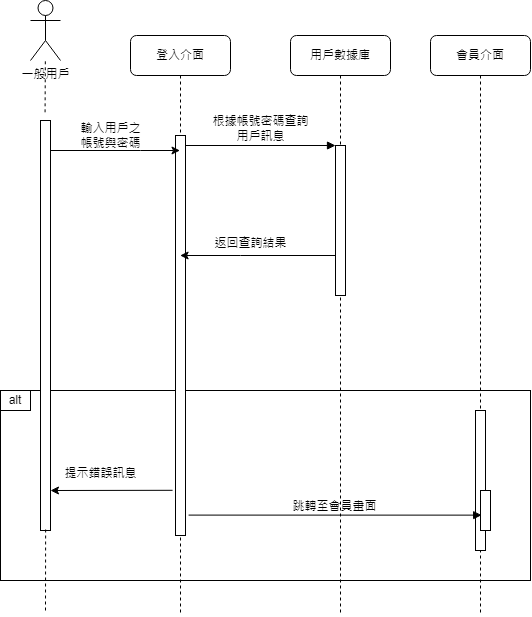

The diagram above was exported from draw.io. Its source (the exported page's mxGraphModel, read from the mxfile embedded in the PNG):
<mxGraphModel dx="955" dy="475" grid="1" gridSize="10" guides="1" tooltips="1" connect="1" arrows="1" fold="1" page="1" pageScale="1" pageWidth="1100" pageHeight="850" background="none" math="0" shadow="0">
  <root>
    <mxCell id="0" />
    <mxCell id="1" parent="0" />
    <mxCell id="pOM8NLx2Cx9PtogDAV1O-18" value="" style="rounded=0;whiteSpace=wrap;html=1;fillColor=none;" vertex="1" parent="1">
      <mxGeometry x="110" y="420" width="530" height="190" as="geometry" />
    </mxCell>
    <mxCell id="7baba1c4bc27f4b0-2" value="登入介面" style="shape=umlLifeline;perimeter=lifelinePerimeter;whiteSpace=wrap;html=1;container=1;collapsible=0;recursiveResize=0;outlineConnect=0;rounded=1;shadow=0;comic=0;labelBackgroundColor=none;strokeWidth=1;fontFamily=Verdana;fontSize=12;align=center;" parent="1" vertex="1">
      <mxGeometry x="240" y="65" width="100" height="580" as="geometry" />
    </mxCell>
    <mxCell id="7baba1c4bc27f4b0-10" value="" style="html=1;points=[];perimeter=orthogonalPerimeter;rounded=0;shadow=0;comic=0;labelBackgroundColor=none;strokeWidth=1;fontFamily=Verdana;fontSize=12;align=center;" parent="7baba1c4bc27f4b0-2" vertex="1">
      <mxGeometry x="45" y="100" width="10" height="400" as="geometry" />
    </mxCell>
    <mxCell id="pOM8NLx2Cx9PtogDAV1O-13" value="輸入用戶之&lt;br&gt;帳號與密碼" style="text;html=1;align=center;verticalAlign=middle;resizable=0;points=[];autosize=1;strokeColor=none;fillColor=none;" vertex="1" parent="7baba1c4bc27f4b0-2">
      <mxGeometry x="-60" y="80" width="80" height="40" as="geometry" />
    </mxCell>
    <mxCell id="7baba1c4bc27f4b0-3" value="用戶數據庫" style="shape=umlLifeline;perimeter=lifelinePerimeter;whiteSpace=wrap;html=1;container=1;collapsible=0;recursiveResize=0;outlineConnect=0;rounded=1;shadow=0;comic=0;labelBackgroundColor=none;strokeWidth=1;fontFamily=Verdana;fontSize=12;align=center;" parent="1" vertex="1">
      <mxGeometry x="400" y="65" width="100" height="580" as="geometry" />
    </mxCell>
    <mxCell id="7baba1c4bc27f4b0-13" value="" style="html=1;points=[];perimeter=orthogonalPerimeter;rounded=0;shadow=0;comic=0;labelBackgroundColor=none;strokeWidth=1;fontFamily=Verdana;fontSize=12;align=center;" parent="7baba1c4bc27f4b0-3" vertex="1">
      <mxGeometry x="45" y="110" width="10" height="150" as="geometry" />
    </mxCell>
    <mxCell id="7baba1c4bc27f4b0-4" value="會員介面" style="shape=umlLifeline;perimeter=lifelinePerimeter;whiteSpace=wrap;html=1;container=1;collapsible=0;recursiveResize=0;outlineConnect=0;rounded=1;shadow=0;comic=0;labelBackgroundColor=none;strokeWidth=1;fontFamily=Verdana;fontSize=12;align=center;" parent="1" vertex="1">
      <mxGeometry x="540" y="65" width="100" height="580" as="geometry" />
    </mxCell>
    <mxCell id="7baba1c4bc27f4b0-22" value="" style="html=1;points=[];perimeter=orthogonalPerimeter;rounded=0;shadow=0;comic=0;labelBackgroundColor=none;strokeWidth=1;fontFamily=Verdana;fontSize=12;align=center;" parent="1" vertex="1">
      <mxGeometry x="585" y="440" width="10" height="140" as="geometry" />
    </mxCell>
    <mxCell id="7baba1c4bc27f4b0-23" value="跳轉至會員畫面" style="html=1;verticalAlign=bottom;endArrow=block;entryX=0.118;entryY=0.616;labelBackgroundColor=none;fontFamily=Verdana;fontSize=12;exitX=1.309;exitY=0.949;exitDx=0;exitDy=0;exitPerimeter=0;entryDx=0;entryDy=0;entryPerimeter=0;" parent="1" source="7baba1c4bc27f4b0-10" target="7baba1c4bc27f4b0-37" edge="1">
      <mxGeometry relative="1" as="geometry">
        <mxPoint x="300" y="440" as="sourcePoint" />
      </mxGeometry>
    </mxCell>
    <mxCell id="7baba1c4bc27f4b0-14" value="根據帳號密碼查詢&lt;br&gt;用戶訊息" style="html=1;verticalAlign=bottom;endArrow=block;entryX=0;entryY=0;labelBackgroundColor=none;fontFamily=Verdana;fontSize=12;edgeStyle=elbowEdgeStyle;elbow=vertical;" parent="1" source="7baba1c4bc27f4b0-10" target="7baba1c4bc27f4b0-13" edge="1">
      <mxGeometry relative="1" as="geometry">
        <mxPoint x="370" y="200" as="sourcePoint" />
      </mxGeometry>
    </mxCell>
    <mxCell id="7baba1c4bc27f4b0-37" value="" style="html=1;points=[];perimeter=orthogonalPerimeter;rounded=0;shadow=0;comic=0;labelBackgroundColor=none;strokeWidth=1;fontFamily=Verdana;fontSize=12;align=center;" parent="1" vertex="1">
      <mxGeometry x="590" y="520" width="10" height="40" as="geometry" />
    </mxCell>
    <mxCell id="pOM8NLx2Cx9PtogDAV1O-1" value="一般用戶" style="shape=umlActor;verticalLabelPosition=bottom;verticalAlign=top;html=1;outlineConnect=0;" vertex="1" parent="1">
      <mxGeometry x="140" y="30" width="30" height="60" as="geometry" />
    </mxCell>
    <mxCell id="pOM8NLx2Cx9PtogDAV1O-11" style="edgeStyle=orthogonalEdgeStyle;rounded=0;orthogonalLoop=1;jettySize=auto;html=1;" edge="1" parent="1">
      <mxGeometry relative="1" as="geometry">
        <mxPoint x="160" y="179.9999999999999" as="sourcePoint" />
        <mxPoint x="289.5" y="179.9999999999999" as="targetPoint" />
        <Array as="points">
          <mxPoint x="250" y="180" />
          <mxPoint x="250" y="180" />
        </Array>
      </mxGeometry>
    </mxCell>
    <mxCell id="pOM8NLx2Cx9PtogDAV1O-5" value="" style="html=1;points=[];perimeter=orthogonalPerimeter;rounded=0;shadow=0;comic=0;labelBackgroundColor=none;strokeWidth=1;fontFamily=Verdana;fontSize=12;align=center;" vertex="1" parent="1">
      <mxGeometry x="150" y="150" width="10" height="410" as="geometry" />
    </mxCell>
    <mxCell id="pOM8NLx2Cx9PtogDAV1O-8" value="" style="endArrow=none;dashed=1;html=1;rounded=0;exitX=0.457;exitY=-0.02;exitDx=0;exitDy=0;exitPerimeter=0;" edge="1" parent="1" source="pOM8NLx2Cx9PtogDAV1O-5" target="pOM8NLx2Cx9PtogDAV1O-1">
      <mxGeometry width="50" height="50" relative="1" as="geometry">
        <mxPoint x="110" y="120" as="sourcePoint" />
        <mxPoint x="160" y="70" as="targetPoint" />
      </mxGeometry>
    </mxCell>
    <mxCell id="pOM8NLx2Cx9PtogDAV1O-10" value="" style="endArrow=none;dashed=1;html=1;rounded=0;entryX=0.514;entryY=0.993;entryDx=0;entryDy=0;entryPerimeter=0;" edge="1" parent="1" target="pOM8NLx2Cx9PtogDAV1O-5">
      <mxGeometry width="50" height="50" relative="1" as="geometry">
        <mxPoint x="155" y="640" as="sourcePoint" />
        <mxPoint x="150" y="380" as="targetPoint" />
      </mxGeometry>
    </mxCell>
    <mxCell id="pOM8NLx2Cx9PtogDAV1O-14" value="" style="edgeStyle=orthogonalEdgeStyle;rounded=0;orthogonalLoop=1;jettySize=auto;html=1;" edge="1" parent="1" source="7baba1c4bc27f4b0-13" target="7baba1c4bc27f4b0-2">
      <mxGeometry relative="1" as="geometry">
        <Array as="points">
          <mxPoint x="350" y="285" />
          <mxPoint x="350" y="285" />
        </Array>
      </mxGeometry>
    </mxCell>
    <mxCell id="pOM8NLx2Cx9PtogDAV1O-15" value="返回查詢結果" style="text;html=1;align=center;verticalAlign=middle;resizable=0;points=[];autosize=1;strokeColor=none;fillColor=none;" vertex="1" parent="1">
      <mxGeometry x="310" y="258" width="100" height="30" as="geometry" />
    </mxCell>
    <mxCell id="pOM8NLx2Cx9PtogDAV1O-16" style="edgeStyle=orthogonalEdgeStyle;rounded=0;orthogonalLoop=1;jettySize=auto;html=1;exitX=-0.291;exitY=0.887;exitDx=0;exitDy=0;exitPerimeter=0;" edge="1" parent="1" source="7baba1c4bc27f4b0-10">
      <mxGeometry relative="1" as="geometry">
        <mxPoint x="160" y="520" as="targetPoint" />
        <Array as="points">
          <mxPoint x="160" y="520" />
        </Array>
      </mxGeometry>
    </mxCell>
    <mxCell id="pOM8NLx2Cx9PtogDAV1O-17" value="提示錯誤訊息" style="text;html=1;align=center;verticalAlign=middle;resizable=0;points=[];autosize=1;strokeColor=none;fillColor=none;" vertex="1" parent="1">
      <mxGeometry x="160" y="488" width="100" height="30" as="geometry" />
    </mxCell>
    <mxCell id="pOM8NLx2Cx9PtogDAV1O-19" value="alt" style="rounded=0;whiteSpace=wrap;html=1;fillColor=none;" vertex="1" parent="1">
      <mxGeometry x="110" y="420" width="30" height="20" as="geometry" />
    </mxCell>
  </root>
</mxGraphModel>